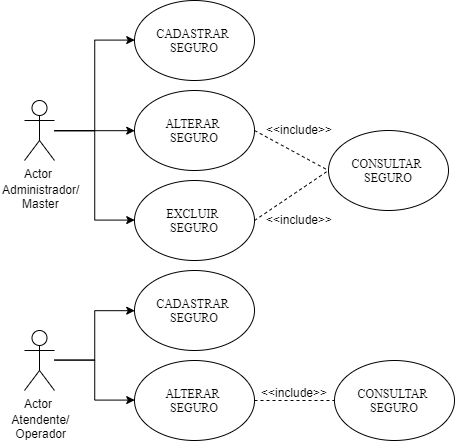

The diagram above was exported from draw.io. Its source (the exported page's mxGraphModel, read from the mxfile embedded in the PNG):
<mxGraphModel dx="1158" dy="411" grid="1" gridSize="10" guides="1" tooltips="1" connect="1" arrows="1" fold="1" page="1" pageScale="1" pageWidth="1169" pageHeight="827" math="0" shadow="0">
  <root>
    <mxCell id="0" />
    <mxCell id="1" parent="0" />
    <mxCell id="5UW5ZbT9FBOBR9tg0OMJ-15" style="edgeStyle=orthogonalEdgeStyle;rounded=0;orthogonalLoop=1;jettySize=auto;html=1;entryX=0;entryY=0.5;entryDx=0;entryDy=0;" edge="1" parent="1" source="5UW5ZbT9FBOBR9tg0OMJ-3" target="5UW5ZbT9FBOBR9tg0OMJ-5">
      <mxGeometry relative="1" as="geometry" />
    </mxCell>
    <mxCell id="5UW5ZbT9FBOBR9tg0OMJ-16" style="edgeStyle=orthogonalEdgeStyle;rounded=0;orthogonalLoop=1;jettySize=auto;html=1;entryX=0;entryY=0.5;entryDx=0;entryDy=0;" edge="1" parent="1" source="5UW5ZbT9FBOBR9tg0OMJ-3" target="5UW5ZbT9FBOBR9tg0OMJ-7">
      <mxGeometry relative="1" as="geometry" />
    </mxCell>
    <mxCell id="5UW5ZbT9FBOBR9tg0OMJ-17" style="edgeStyle=orthogonalEdgeStyle;rounded=0;orthogonalLoop=1;jettySize=auto;html=1;entryX=0;entryY=0.5;entryDx=0;entryDy=0;" edge="1" parent="1" source="5UW5ZbT9FBOBR9tg0OMJ-3" target="5UW5ZbT9FBOBR9tg0OMJ-6">
      <mxGeometry relative="1" as="geometry" />
    </mxCell>
    <mxCell id="5UW5ZbT9FBOBR9tg0OMJ-3" value="Actor" style="shape=umlActor;verticalLabelPosition=bottom;labelBackgroundColor=#ffffff;verticalAlign=top;html=1;" vertex="1" parent="1">
      <mxGeometry x="160" y="220" width="30" height="60" as="geometry" />
    </mxCell>
    <mxCell id="5UW5ZbT9FBOBR9tg0OMJ-5" value="&lt;font face=&quot;Times New Roman&quot;&gt;CADASTRAR&amp;nbsp; &lt;br&gt;SEGURO&lt;br&gt;&lt;/font&gt;" style="ellipse;whiteSpace=wrap;html=1;" vertex="1" parent="1">
      <mxGeometry x="270" y="120" width="120" height="80" as="geometry" />
    </mxCell>
    <mxCell id="5UW5ZbT9FBOBR9tg0OMJ-6" value="&lt;font face=&quot;Times New Roman&quot;&gt;ALTERAR&amp;nbsp;&lt;br&gt;&lt;/font&gt;&lt;span style=&quot;font-family: &amp;#34;times new roman&amp;#34;&quot;&gt;SEGURO&lt;/span&gt;" style="ellipse;whiteSpace=wrap;html=1;" vertex="1" parent="1">
      <mxGeometry x="270" y="210" width="120" height="80" as="geometry" />
    </mxCell>
    <mxCell id="5UW5ZbT9FBOBR9tg0OMJ-7" value="&lt;font face=&quot;Times New Roman&quot;&gt;EXCLUIR&amp;nbsp;&lt;br&gt;&lt;/font&gt;&lt;span style=&quot;font-family: &amp;#34;times new roman&amp;#34;&quot;&gt;SEGURO&lt;/span&gt;&lt;font face=&quot;Times New Roman&quot;&gt;&lt;br&gt;&lt;/font&gt;" style="ellipse;whiteSpace=wrap;html=1;" vertex="1" parent="1">
      <mxGeometry x="270" y="300" width="120" height="80" as="geometry" />
    </mxCell>
    <mxCell id="5UW5ZbT9FBOBR9tg0OMJ-8" value="&lt;font face=&quot;Times New Roman&quot;&gt;CONSULTAR&amp;nbsp;&lt;br&gt;&lt;/font&gt;&lt;span style=&quot;font-family: &amp;#34;times new roman&amp;#34;&quot;&gt;SEGURO&lt;/span&gt;&lt;font face=&quot;Times New Roman&quot;&gt;&lt;br&gt;&lt;/font&gt;" style="ellipse;whiteSpace=wrap;html=1;" vertex="1" parent="1">
      <mxGeometry x="464" y="250" width="120" height="80" as="geometry" />
    </mxCell>
    <mxCell id="5UW5ZbT9FBOBR9tg0OMJ-11" value="" style="endArrow=none;dashed=1;html=1;entryX=0;entryY=0.5;entryDx=0;entryDy=0;" edge="1" parent="1" target="5UW5ZbT9FBOBR9tg0OMJ-8">
      <mxGeometry width="50" height="50" relative="1" as="geometry">
        <mxPoint x="390" y="340" as="sourcePoint" />
        <mxPoint x="440" y="290" as="targetPoint" />
      </mxGeometry>
    </mxCell>
    <mxCell id="5UW5ZbT9FBOBR9tg0OMJ-12" value="" style="endArrow=none;dashed=1;html=1;exitX=1;exitY=0.5;exitDx=0;exitDy=0;entryX=0;entryY=0.5;entryDx=0;entryDy=0;" edge="1" parent="1" source="5UW5ZbT9FBOBR9tg0OMJ-6" target="5UW5ZbT9FBOBR9tg0OMJ-8">
      <mxGeometry width="50" height="50" relative="1" as="geometry">
        <mxPoint x="414" y="280" as="sourcePoint" />
        <mxPoint x="464" y="230" as="targetPoint" />
      </mxGeometry>
    </mxCell>
    <mxCell id="5UW5ZbT9FBOBR9tg0OMJ-13" value="&amp;lt;&amp;lt;include&amp;gt;&amp;gt;" style="text;html=1;resizable=0;points=[];autosize=1;align=left;verticalAlign=top;spacingTop=-4;" vertex="1" parent="1">
      <mxGeometry x="400" y="240" width="80" height="20" as="geometry" />
    </mxCell>
    <mxCell id="5UW5ZbT9FBOBR9tg0OMJ-14" value="&amp;lt;&amp;lt;include&amp;gt;&amp;gt;" style="text;html=1;resizable=0;points=[];autosize=1;align=left;verticalAlign=top;spacingTop=-4;" vertex="1" parent="1">
      <mxGeometry x="400" y="330" width="80" height="20" as="geometry" />
    </mxCell>
    <mxCell id="5UW5ZbT9FBOBR9tg0OMJ-18" value="Administrador/&lt;br&gt;&amp;nbsp; &amp;nbsp; &amp;nbsp; Master" style="text;html=1;resizable=0;points=[];autosize=1;align=left;verticalAlign=top;spacingTop=-4;" vertex="1" parent="1">
      <mxGeometry x="136" y="300" width="90" height="30" as="geometry" />
    </mxCell>
    <mxCell id="5UW5ZbT9FBOBR9tg0OMJ-47" style="edgeStyle=orthogonalEdgeStyle;rounded=0;orthogonalLoop=1;jettySize=auto;html=1;entryX=0;entryY=0.5;entryDx=0;entryDy=0;" edge="1" parent="1" source="5UW5ZbT9FBOBR9tg0OMJ-50" target="5UW5ZbT9FBOBR9tg0OMJ-51">
      <mxGeometry relative="1" as="geometry" />
    </mxCell>
    <mxCell id="5UW5ZbT9FBOBR9tg0OMJ-49" style="edgeStyle=orthogonalEdgeStyle;rounded=0;orthogonalLoop=1;jettySize=auto;html=1;entryX=0;entryY=0.5;entryDx=0;entryDy=0;" edge="1" parent="1" source="5UW5ZbT9FBOBR9tg0OMJ-50" target="5UW5ZbT9FBOBR9tg0OMJ-52">
      <mxGeometry relative="1" as="geometry" />
    </mxCell>
    <mxCell id="5UW5ZbT9FBOBR9tg0OMJ-50" value="Actor" style="shape=umlActor;verticalLabelPosition=bottom;labelBackgroundColor=#ffffff;verticalAlign=top;html=1;" vertex="1" parent="1">
      <mxGeometry x="160" y="450" width="30" height="60" as="geometry" />
    </mxCell>
    <mxCell id="5UW5ZbT9FBOBR9tg0OMJ-51" value="&lt;font face=&quot;Times New Roman&quot;&gt;CADASTRAR&amp;nbsp;&lt;br&gt;&lt;/font&gt;&lt;span style=&quot;font-family: &amp;#34;times new roman&amp;#34;&quot;&gt;SEGURO&lt;/span&gt;&lt;font face=&quot;Times New Roman&quot;&gt;&lt;br&gt;&lt;/font&gt;" style="ellipse;whiteSpace=wrap;html=1;" vertex="1" parent="1">
      <mxGeometry x="270" y="390" width="120" height="80" as="geometry" />
    </mxCell>
    <mxCell id="5UW5ZbT9FBOBR9tg0OMJ-52" value="&lt;font face=&quot;Times New Roman&quot;&gt;ALTERAR&amp;nbsp;&lt;br&gt;&lt;/font&gt;&lt;span style=&quot;font-family: &amp;#34;times new roman&amp;#34;&quot;&gt;SEGURO&lt;/span&gt;&lt;font face=&quot;Times New Roman&quot;&gt;&lt;br&gt;&lt;/font&gt;" style="ellipse;whiteSpace=wrap;html=1;" vertex="1" parent="1">
      <mxGeometry x="270" y="480" width="120" height="80" as="geometry" />
    </mxCell>
    <mxCell id="5UW5ZbT9FBOBR9tg0OMJ-54" value="&lt;font face=&quot;Times New Roman&quot;&gt;CONSULTAR&amp;nbsp;&lt;br&gt;&lt;/font&gt;&lt;span style=&quot;font-family: &amp;#34;times new roman&amp;#34;&quot;&gt;SEGURO&lt;/span&gt;&lt;font face=&quot;Times New Roman&quot;&gt;&lt;br&gt;&lt;/font&gt;" style="ellipse;whiteSpace=wrap;html=1;" vertex="1" parent="1">
      <mxGeometry x="470" y="480" width="120" height="80" as="geometry" />
    </mxCell>
    <mxCell id="5UW5ZbT9FBOBR9tg0OMJ-56" value="" style="endArrow=none;dashed=1;html=1;exitX=1;exitY=0.5;exitDx=0;exitDy=0;entryX=0;entryY=0.5;entryDx=0;entryDy=0;" edge="1" parent="1" source="5UW5ZbT9FBOBR9tg0OMJ-52" target="5UW5ZbT9FBOBR9tg0OMJ-54">
      <mxGeometry width="50" height="50" relative="1" as="geometry">
        <mxPoint x="414" y="550" as="sourcePoint" />
        <mxPoint x="464" y="500" as="targetPoint" />
      </mxGeometry>
    </mxCell>
    <mxCell id="5UW5ZbT9FBOBR9tg0OMJ-57" value="&amp;lt;&amp;lt;include&amp;gt;&amp;gt;" style="text;html=1;resizable=0;points=[];autosize=1;align=left;verticalAlign=top;spacingTop=-4;" vertex="1" parent="1">
      <mxGeometry x="395" y="503" width="80" height="20" as="geometry" />
    </mxCell>
    <mxCell id="5UW5ZbT9FBOBR9tg0OMJ-59" value="&amp;nbsp; &amp;nbsp;Atendente/&lt;br&gt;&amp;nbsp; &amp;nbsp; Operador" style="text;html=1;resizable=0;points=[];autosize=1;align=left;verticalAlign=top;spacingTop=-4;" vertex="1" parent="1">
      <mxGeometry x="136" y="530" width="80" height="30" as="geometry" />
    </mxCell>
  </root>
</mxGraphModel>